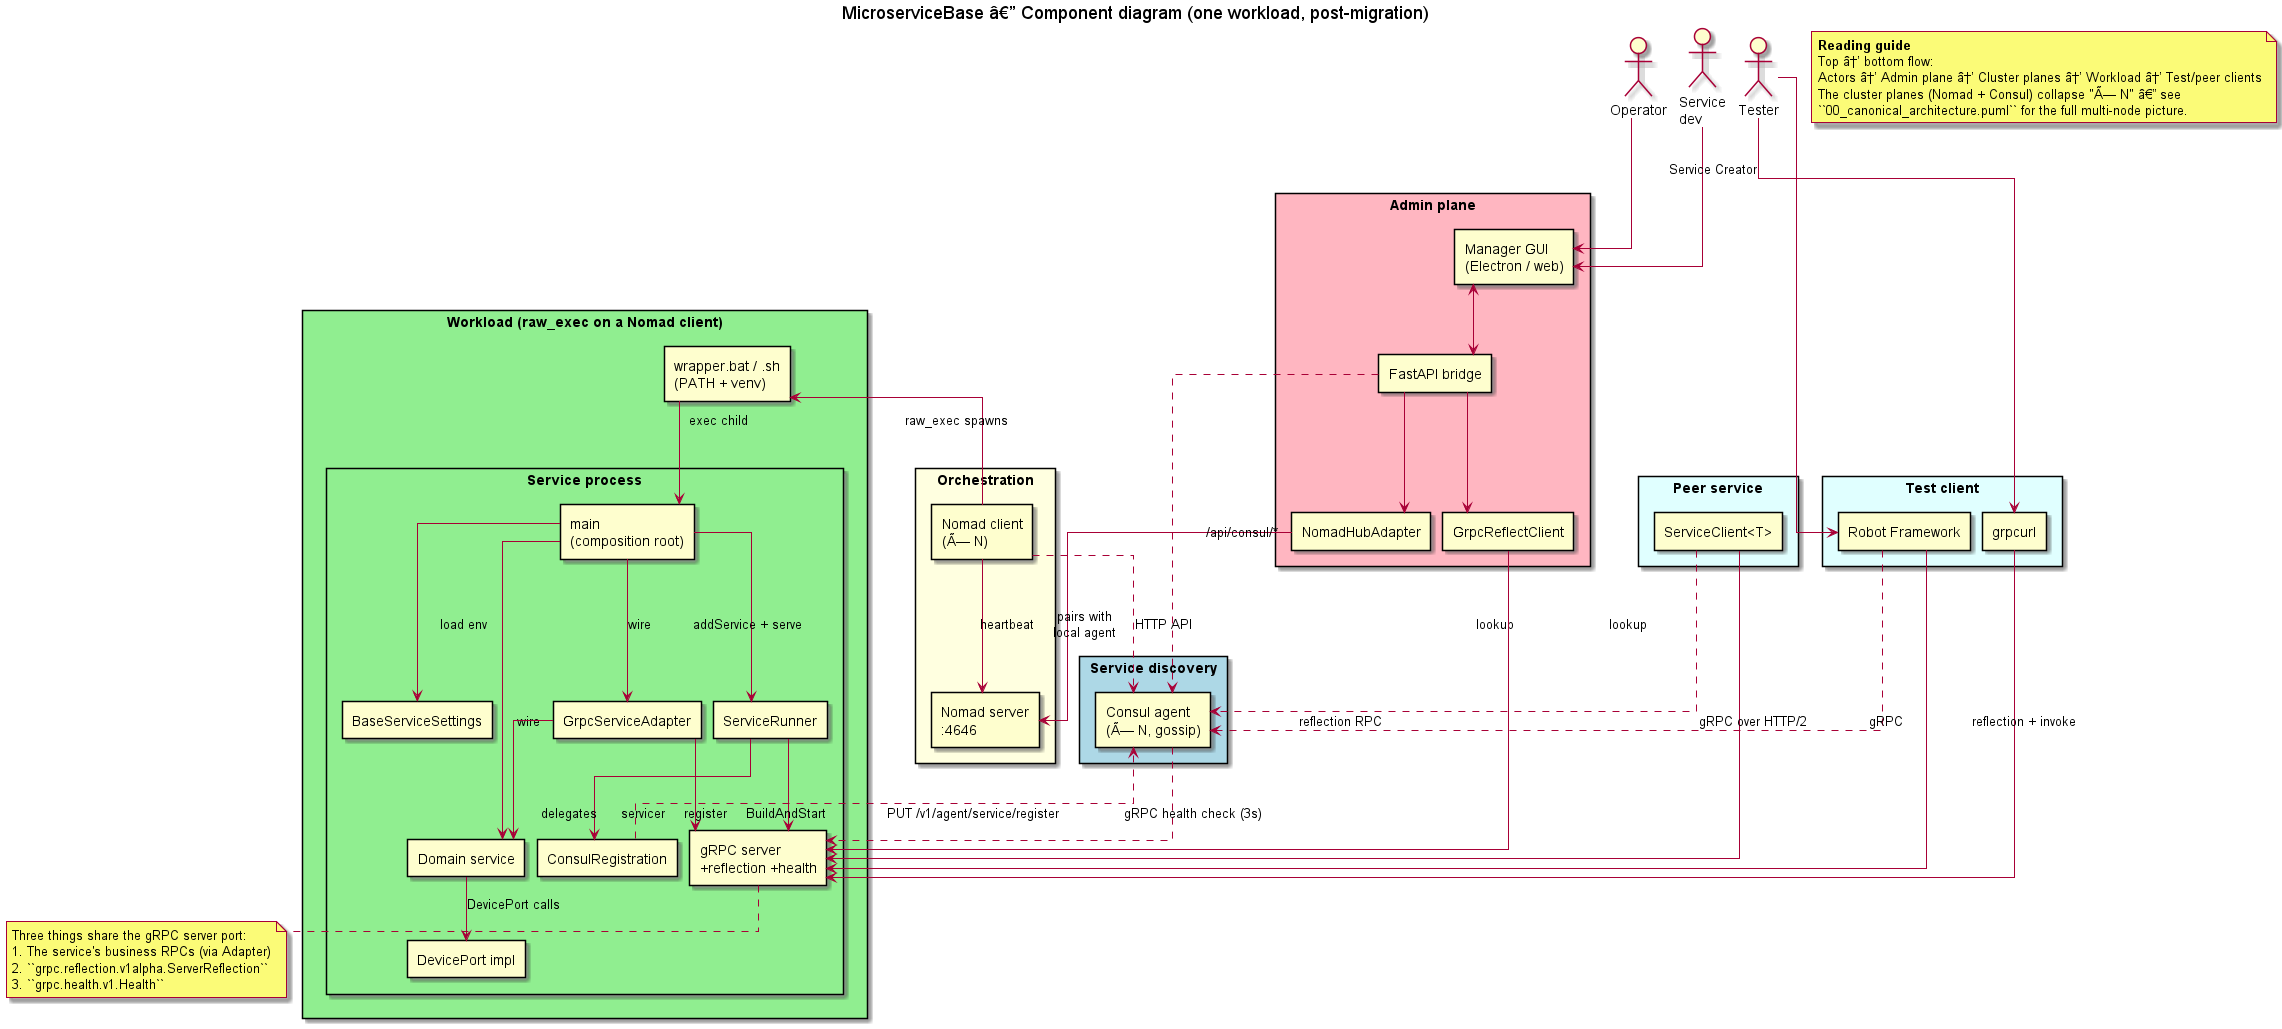

The diagram above was rendered by PlantUML. Its source (embedded in the PNG):
@startuml component
title MicroserviceBase â€” Component diagram (one workload, post-migration)

' Modeled on the TA reference's 01_component_diagram.puml
' (https://github.boschdevcloud.com/BITS-Test-Automation-Solutions/taf_repo_proposal),
' adapted to this repo.  Sibling of 00_canonical_architecture.puml:
'   - 00_canonical_architecture.puml = full cluster topology (3 of each)
'   - component.puml (this file)     = one workload, vertically arranged

skinparam componentStyle rectangle
skinparam packageStyle rectangle
skinparam linetype ortho
skinparam nodesep 12
skinparam ranksep 18

top to bottom direction

' ================================================================
' Row 1 â€” Operator + Tester + Developer entry points
' ================================================================
together {
    actor Operator
    actor Tester
    actor "Service\ndev" as Dev
}

' ================================================================
' Row 2 â€” Manager GUI + FastAPI bridge (admin plane)
' ================================================================
package "Admin plane" #LightPink {
    [Manager GUI\n(Electron / web)] as GUI
    [FastAPI bridge] as Bridge
    [GrpcReflectClient] as ReflectClient
    [NomadHubAdapter] as NomadHub
}

GUI <--> Bridge
Bridge --> ReflectClient
Bridge --> NomadHub

' ================================================================
' Row 3 â€” Cluster control planes (narrow, side-by-side)
' ================================================================
together {
    package "Orchestration" #LightYellow {
        [Nomad server\n:4646] as NomadServer
        [Nomad client\n(Ã— N)] as NomadC
        NomadC --> NomadServer : heartbeat
    }

    package "Service discovery" #LightBlue {
        [Consul agent\n(Ã— N, gossip)] as Consul
    }
}

NomadHub --> NomadServer : HTTP API
Bridge ..> Consul : /api/consul/*
NomadC ..> Consul : pairs with\nlocal agent

' ================================================================
' Row 4 â€” Workload (one service, hexagonal layers visible)
' ================================================================
package "Workload (raw_exec on a Nomad client)" #LightGreen {
    [wrapper.bat / .sh\n(PATH + venv)] as Wrapper

    package "Service process" {
        [main\n(composition root)] as Main
        [BaseServiceSettings] as Settings
        [ServiceRunner] as Runner
        [ConsulRegistration] as Reg
        [GrpcServiceAdapter] as Adapter
        [Domain service] as Domain
        [DevicePort impl] as Device
        [gRPC server\n+reflection +health] as GrpcServer
    }
}

NomadC --> Wrapper : raw_exec spawns
Wrapper --> Main : exec child

Main --> Settings : load env
Main --> Domain : wire
Main --> Adapter : wire
Main --> Runner : addService + serve

Runner --> GrpcServer : BuildAndStart
Runner --> Reg : register
Adapter --> GrpcServer : servicer
Adapter --> Domain : delegates
Domain --> Device : DevicePort calls

Reg ..> Consul : PUT /v1/agent/service/register
Consul ..> GrpcServer : gRPC health check (3s)

' ================================================================
' Row 5 â€” External clients (testers + peers)
' ================================================================
together {
    package "Test client" #LightCyan {
        [Robot Framework] as Robot
        [grpcurl] as Grpcurl
    }

    package "Peer service" #LightCyan {
        [ServiceClient<T>] as Peer
    }
}

Robot ..> Consul : lookup
Robot --> GrpcServer : gRPC
Grpcurl --> GrpcServer : reflection + invoke
Peer ..> Consul : lookup
Peer --> GrpcServer : gRPC over HTTP/2

' ================================================================
' Actor wiring (kept terse)
' ================================================================
Operator --> GUI
Tester --> Robot
Tester --> Grpcurl
Dev --> GUI : Service Creator
ReflectClient --> GrpcServer : reflection RPC

note bottom of GrpcServer
  Three things share the gRPC server port:
  1. The service's business RPCs (via Adapter)
  2. ``grpc.reflection.v1alpha.ServerReflection``
  3. ``grpc.health.v1.Health``
end note

note as N1
  **Reading guide**
  Top â†’ bottom flow:
  Actors â†’ Admin plane â†’ Cluster planes â†’ Workload â†’ Test/peer clients
  The cluster planes (Nomad + Consul) collapse "Ã— N" â€” see
  ``00_canonical_architecture.puml`` for the full multi-node picture.
end note

@enduml